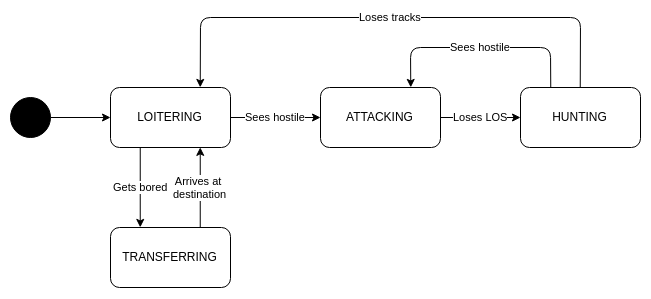

The diagram above was exported from draw.io. Its source (the exported page's mxGraphModel, read from the mxfile embedded in the PNG):
<mxGraphModel dx="1985" dy="868" grid="1" gridSize="10" guides="1" tooltips="1" connect="1" arrows="1" fold="1" page="1" pageScale="1" pageWidth="1100" pageHeight="850" math="0" shadow="0">
  <root>
    <mxCell id="0" />
    <mxCell id="1" parent="0" />
    <mxCell id="mXjjgrcRmkTkB8Mk_VJ8-6" value="" style="edgeStyle=orthogonalEdgeStyle;rounded=0;orthogonalLoop=1;jettySize=auto;html=1;" edge="1" parent="1" source="mXjjgrcRmkTkB8Mk_VJ8-3" target="mXjjgrcRmkTkB8Mk_VJ8-5">
      <mxGeometry relative="1" as="geometry" />
    </mxCell>
    <mxCell id="mXjjgrcRmkTkB8Mk_VJ8-3" value="" style="shape=ellipse;html=1;fillColor=#000000;fontSize=18;fontColor=#ffffff;" vertex="1" parent="1">
      <mxGeometry x="100" y="120" width="40" height="40" as="geometry" />
    </mxCell>
    <mxCell id="mXjjgrcRmkTkB8Mk_VJ8-8" value="Gets bored" style="edgeStyle=orthogonalEdgeStyle;rounded=0;orthogonalLoop=1;jettySize=auto;html=1;exitX=0.25;exitY=1;exitDx=0;exitDy=0;entryX=0.25;entryY=0;entryDx=0;entryDy=0;" edge="1" parent="1" source="mXjjgrcRmkTkB8Mk_VJ8-5" target="mXjjgrcRmkTkB8Mk_VJ8-7">
      <mxGeometry relative="1" as="geometry" />
    </mxCell>
    <mxCell id="mXjjgrcRmkTkB8Mk_VJ8-10" value="Sees hostile&lt;br&gt;" style="edgeStyle=orthogonalEdgeStyle;rounded=0;orthogonalLoop=1;jettySize=auto;html=1;" edge="1" parent="1" source="mXjjgrcRmkTkB8Mk_VJ8-5" target="mXjjgrcRmkTkB8Mk_VJ8-9">
      <mxGeometry relative="1" as="geometry" />
    </mxCell>
    <mxCell id="mXjjgrcRmkTkB8Mk_VJ8-5" value="LOITERING" style="rounded=1;whiteSpace=wrap;html=1;" vertex="1" parent="1">
      <mxGeometry x="200" y="110" width="120" height="60" as="geometry" />
    </mxCell>
    <mxCell id="mXjjgrcRmkTkB8Mk_VJ8-12" value="Loses LOS" style="edgeStyle=orthogonalEdgeStyle;rounded=0;orthogonalLoop=1;jettySize=auto;html=1;" edge="1" parent="1" source="mXjjgrcRmkTkB8Mk_VJ8-9" target="mXjjgrcRmkTkB8Mk_VJ8-11">
      <mxGeometry relative="1" as="geometry" />
    </mxCell>
    <mxCell id="mXjjgrcRmkTkB8Mk_VJ8-9" value="ATTACKING" style="rounded=1;whiteSpace=wrap;html=1;" vertex="1" parent="1">
      <mxGeometry x="410" y="110" width="120" height="60" as="geometry" />
    </mxCell>
    <mxCell id="mXjjgrcRmkTkB8Mk_VJ8-11" value="HUNTING" style="rounded=1;whiteSpace=wrap;html=1;" vertex="1" parent="1">
      <mxGeometry x="610" y="110" width="120" height="60" as="geometry" />
    </mxCell>
    <mxCell id="mXjjgrcRmkTkB8Mk_VJ8-18" value="Arrives at&amp;nbsp;&lt;br&gt;destination&lt;br&gt;" style="edgeStyle=orthogonalEdgeStyle;rounded=0;orthogonalLoop=1;jettySize=auto;html=1;exitX=0.75;exitY=0;exitDx=0;exitDy=0;entryX=0.75;entryY=1;entryDx=0;entryDy=0;" edge="1" parent="1" source="mXjjgrcRmkTkB8Mk_VJ8-7" target="mXjjgrcRmkTkB8Mk_VJ8-5">
      <mxGeometry relative="1" as="geometry" />
    </mxCell>
    <mxCell id="mXjjgrcRmkTkB8Mk_VJ8-7" value="TRANSFERRING" style="rounded=1;whiteSpace=wrap;html=1;" vertex="1" parent="1">
      <mxGeometry x="200" y="250" width="120" height="60" as="geometry" />
    </mxCell>
    <mxCell id="mXjjgrcRmkTkB8Mk_VJ8-15" value="Sees hostile" style="endArrow=classic;html=1;exitX=0.25;exitY=0;exitDx=0;exitDy=0;entryX=0.75;entryY=0;entryDx=0;entryDy=0;" edge="1" parent="1" source="mXjjgrcRmkTkB8Mk_VJ8-11" target="mXjjgrcRmkTkB8Mk_VJ8-9">
      <mxGeometry width="50" height="50" relative="1" as="geometry">
        <mxPoint x="100" y="380" as="sourcePoint" />
        <mxPoint x="150" y="330" as="targetPoint" />
        <Array as="points">
          <mxPoint x="640" y="70" />
          <mxPoint x="570" y="70" />
          <mxPoint x="500" y="70" />
        </Array>
      </mxGeometry>
    </mxCell>
    <mxCell id="mXjjgrcRmkTkB8Mk_VJ8-16" value="Loses tracks" style="endArrow=classic;html=1;exitX=0.5;exitY=0;exitDx=0;exitDy=0;entryX=0.75;entryY=0;entryDx=0;entryDy=0;" edge="1" parent="1" source="mXjjgrcRmkTkB8Mk_VJ8-11" target="mXjjgrcRmkTkB8Mk_VJ8-5">
      <mxGeometry width="50" height="50" relative="1" as="geometry">
        <mxPoint x="820.189655172414" y="70.31034482758628" as="sourcePoint" />
        <mxPoint x="680.189655172414" y="70.31034482758628" as="targetPoint" />
        <Array as="points">
          <mxPoint x="670" y="40" />
          <mxPoint x="290" y="40" />
        </Array>
      </mxGeometry>
    </mxCell>
  </root>
</mxGraphModel>